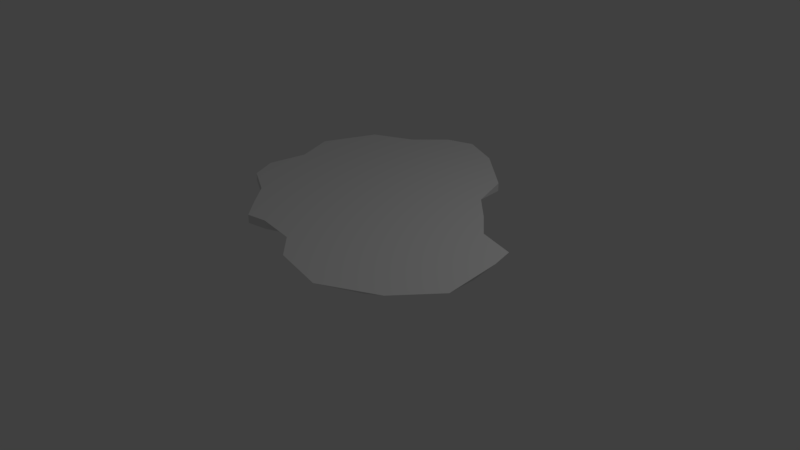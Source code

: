# Source: simple-puddle.blend  (saved by Blender 2.79.0; exported with 4.5.12 LTS)
import bpy
from mathutils import Matrix  # noqa: F401  (used for matrix-valued properties, if any)

bpy.ops.wm.read_factory_settings(use_empty=True)
scene = bpy.context.scene
scene.name = 'Scene'

# ---- collections
col_collection_1 = bpy.data.collections.new('Collection 1'); scene.collection.children.link(col_collection_1)

# ---- materials (node trees are filled in below, after node groups)
mat_material = bpy.data.materials.new('Material')
mat_material.alpha_threshold = 0.0
mat_material.use_transparent_shadow = False
mat_material.roughness = 0.5
mat_material.line_color = (0.0, 0.0, 0.0, 1.0)

# ---- material node trees

# ---- world
world_world = bpy.data.worlds.new('World'); scene.world = world_world
world_world.color = (0.05088, 0.05088, 0.05088)
world_world.use_sun_shadow = False
world_world.sun_shadow_jitter_overblur = 0.0
world_world.cycles.sampling_method = 'MANUAL'

# ---- cameras
cam_camera = bpy.data.cameras.new('Camera')
cam_camera.clip_end = 100.0
cam_camera.lens = 35.0
cam_camera.sensor_width = 32.0
cam_camera.sensor_height = 18.0
cam_camera.ortho_scale = 7.314
cam_camera.dof.focus_distance = 0.0
cam_camera.dof.aperture_fstop = 128.0

# ---- lights
light_lamp = bpy.data.lights.new('Lamp', 'POINT')
light_lamp.transmission_factor = 0.0
light_lamp.cutoff_distance = 30.0
light_lamp.energy = 100.0
light_lamp.shadow_buffer_clip_start = 1.001
light_lamp.shadow_soft_size = 0.1
light_lamp.shadow_maximum_resolution = 0.006
light_lamp.use_absolute_resolution = True

# ---- meshes
me_cube = bpy.data.meshes.new('Cube')
me_cube.from_pydata([(2.384e-07, 1.905, 1.0), (-1.192e-07, -1.788e-07, 1.0), (-1.272, 1.788e-07, 1.0), (1.623, 0.3223, 1.0), (1.123, 1.155, 1.0), (0.8639, -0.9911, 1.0), (-1.184, -0.8318, 1.0), (-1.344, 0.81, 1.0), (-5.364e-07, -1.551, 1.0), (-3.278e-07, -0.5, 1.0), (-1.343, -0.5, 1.0), (1.171, -0.5, 1.0), (5.96e-08, 0.5, 1.0), (1.296, 0.6396, 1.0), (-1.468, 0.5, 1.0), (0.5, -1.614, 1.0), (0.5, 1.688, 1.0), (0.5, -3.576e-07, 1.0), (0.5, -0.5, 1.0), (0.5, 0.5, 1.0), (-0.5, 0.0, 1.0), (-0.6892, 1.425, 1.0), (-0.5, -1.343, 1.0), (-0.5, -0.5, 1.0), (-0.5, 0.5, 1.0), (-1.192, 1.182, 1.0), (-0.7595, -1.057, 1.0), (-0.8786, 8.941e-08, 1.0), (-0.8231, -0.5, 1.0), (-0.9839, 0.5, 1.0), (-0.25, 0.1477, 1.0), (-0.25, -0.3523, 1.0), (-0.25, 0.6477, 1.0), (-0.3446, 1.786, 1.0), (-0.25, -1.6, 1.0), (2.384e-07, 1.905, 0.8963), (1.351, -1.334, 1.0), (-1.272, 1.788e-07, 0.8963), (1.424, -5.364e-07, 0.8963), (1.123, 1.155, 0.8963), (0.8639, -0.9911, 0.8963), (-1.184, -0.8318, 0.8963), (-1.344, 0.81, 0.8963), (-5.364e-07, -1.551, 0.8963), (1.912, -0.0009282, 1.0), (-1.343, -0.5, 0.8963), (1.171, -0.5, 0.8963), (0.8043, -1.89, 1.0), (1.296, 0.5, 0.8963), (-1.468, 0.5, 0.8963), (0.5, -1.336, 0.8963), (0.5, 1.688, 0.8963), (0.9873, -1.679, 0.8963), (1.912, -0.343, 0.8963), (1.658, -0.843, 0.8963), (1.839, -1.677, 0.8963), (-0.6892, 1.425, 0.8963), (-0.5, -1.343, 0.8963), (2.399, -0.686, 0.8963), (1.475, -2.022, 1.0), (-1.192, 1.182, 0.8963), (-0.7595, -1.057, 0.8963), (2.529, -1.186, 1.0), (2.13, -1.677, 1.0), (2.451, -0.422, 1.0), (1.351, -1.334, 0.8963), (1.475, -1.822, 0.8963), (2.145, -1.186, 0.8963), (-0.3446, 1.786, 0.8963), (-0.25, -1.6, 0.8963), (1.658, -0.843, 1.0), (1.74, -1.506, 1.0), (1.231, -1.75, 0.8963), (1.595, -1.506, 0.8963), (1.902, -1.014, 0.8963), (2.382, -0.1312, 1.0), (2.155, -0.5145, 0.8963), (1.139, -1.956, 1.0), (2.094, -1.014, 1.0)], [], [(17, 18, 9, 1), (28, 26, 6, 10), (27, 28, 10, 2), (19, 17, 1, 12), (29, 27, 2, 14), (18, 15, 8, 9), (25, 29, 14, 7), (16, 19, 12, 0), (4, 13, 19, 16), (11, 5, 15, 18), (13, 3, 17, 19), (3, 11, 18, 17), (33, 32, 24, 21), (32, 30, 20, 24), (30, 31, 23, 20), (31, 34, 22, 23), (21, 24, 29, 25), (24, 20, 27, 29), (20, 23, 28, 27), (23, 22, 26, 28), (9, 8, 34, 31), (1, 9, 31, 30), (12, 1, 30, 32), (0, 12, 32, 33), (70, 44, 75, 78), (62, 64, 58, 67), (59, 63, 55, 66), (52, 47, 77, 72), (74, 73, 55, 67), (36, 70, 78, 71), (63, 62, 67, 55), (40, 50, 52, 65), (11, 3, 44, 70), (46, 40, 65, 54), (47, 36, 71, 77), (44, 53, 76, 75), (5, 11, 70, 36), (15, 5, 36, 47), (3, 38, 53, 44), (38, 46, 54, 53), (72, 77, 59, 66), (73, 72, 66, 55), (78, 75, 64, 62), (75, 76, 58, 64), (53, 54, 74, 76), (65, 52, 72, 73), (54, 65, 73, 74), (50, 15, 47, 52), (0, 33, 68, 35), (77, 71, 63, 59), (4, 16, 51, 39), (34, 8, 43, 69), (25, 7, 42, 60), (8, 15, 50, 43), (33, 21, 56, 68), (6, 26, 61, 41), (21, 25, 60, 56), (16, 0, 35, 51), (13, 4, 39, 48), (22, 34, 69, 57), (7, 14, 49, 42), (26, 22, 57, 61), (14, 2, 37, 49), (10, 6, 41, 45), (2, 10, 45, 37), (76, 74, 67, 58), (3, 13, 48, 38), (71, 78, 62, 63), (43, 50, 40, 46, 38, 48, 39, 51, 35, 68, 56, 60, 42, 49, 37, 45, 41, 61, 57, 69)])
me_cube.materials.append(mat_material)
me_cube.use_remesh_preserve_volume = False
me_cube.use_remesh_preserve_attributes = False
me_cube.use_mirror_vertex_groups = False
me_cube.update()

# ---- objects
ob_cube = bpy.data.objects.new('Cube', me_cube)
ob_lamp = bpy.data.objects.new('Lamp', light_lamp)
ob_camera = bpy.data.objects.new('Camera', cam_camera)

# ---- transforms, parenting, visibility, modifiers, constraints
ob_cube.location = (0.0, 0.0, 0.0)
ob_cube.lock_rotations_4d = False
ob_cube.empty_display_type = 'ARROWS'
ob_cube.lineart.crease_threshold = 0.0
ob_lamp.location = (4.076, 1.005, 5.904)
ob_lamp.rotation_euler = (0.6503, 0.05522, 1.866)
ob_lamp.lock_rotations_4d = False
ob_lamp.empty_display_type = 'ARROWS'
ob_lamp.color = (0.0, 0.0, 0.0, 0.0)
ob_lamp.lineart.crease_threshold = 0.0
ob_camera.location = (7.481, -6.508, 5.344)
ob_camera.rotation_euler = (1.109, 0.0, 0.8149)
ob_camera.lock_rotations_4d = False
ob_camera.empty_display_type = 'ARROWS'
ob_camera.color = (0.0, 0.0, 0.0, 0.0)
ob_camera.display_type = 'WIRE'
ob_camera.lineart.crease_threshold = 0.0

# ---- collection membership
col_collection_1.objects.link(ob_cube)
col_collection_1.objects.link(ob_lamp)
col_collection_1.objects.link(ob_camera)

# ---- scene / render settings (as saved in the file)
scene.camera = ob_camera
scene.frame_start = 1; scene.frame_end = 250; scene.frame_set(1)
scene.render.engine = 'BLENDER_EEVEE_NEXT'
scene.render.resolution_percentage = 50
scene.render.dither_intensity = 0.0
scene.cycles.use_denoising = False
scene.cycles.samples = 128
scene.cycles.sampling_pattern = 'TABULATED_SOBOL'
scene.cycles.use_adaptive_sampling = False
scene.cycles.use_light_tree = False
scene.cycles.blur_glossy = 0.0
scene.cycles.sample_clamp_indirect = 0.0
scene.view_settings.view_transform = 'Standard'
bpy.context.view_layer.update()
